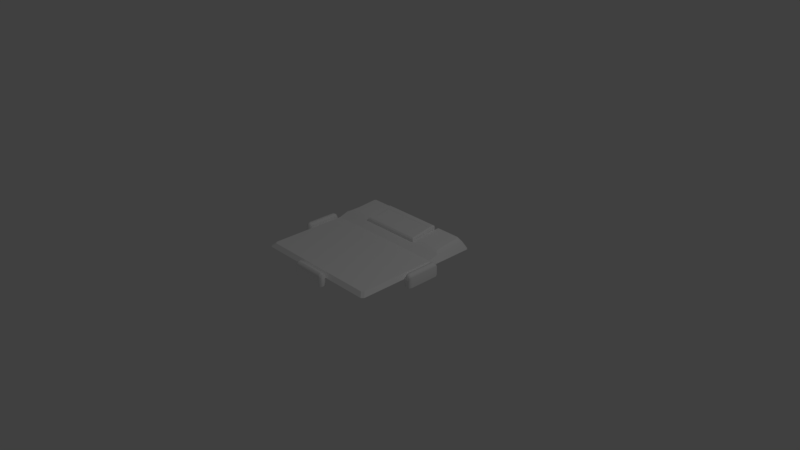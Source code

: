 # Source: DoomBG.blend  (saved by Blender 2.79.0; exported with 4.5.12 LTS)
import bpy
from mathutils import Matrix  # noqa: F401  (used for matrix-valued properties, if any)

bpy.ops.wm.read_factory_settings(use_empty=True)
scene = bpy.context.scene
scene.name = 'Scene'

# ---- collections
col_collection_1 = bpy.data.collections.new('Collection 1'); scene.collection.children.link(col_collection_1)

# ---- materials (node trees are filled in below, after node groups)
mat_component_needy_background_mat = bpy.data.materials.new('Component_Needy_background_mat')
mat_component_needy_background_mat.alpha_threshold = 0.0
mat_component_needy_background_mat.use_transparent_shadow = False
mat_component_needy_background_mat.diffuse_color = (1.0, 1.0, 1.0, 1.0)
mat_component_needy_background_mat.specular_color = (0.0, 0.0, 0.0)
mat_component_needy_background_mat.roughness = 0.5

# ---- material node trees

# ---- world
world_world = bpy.data.worlds.new('World'); scene.world = world_world
world_world.color = (0.05088, 0.05088, 0.05088)
world_world.use_sun_shadow = False
world_world.sun_shadow_jitter_overblur = 0.0
world_world.cycles.sampling_method = 'MANUAL'

# ---- cameras
cam_camera = bpy.data.cameras.new('Camera')
cam_camera.clip_end = 100.0
cam_camera.lens = 35.0
cam_camera.sensor_width = 32.0
cam_camera.sensor_height = 18.0
cam_camera.ortho_scale = 7.314
cam_camera.dof.focus_distance = 0.0
cam_camera.dof.aperture_fstop = 128.0

# ---- lights
light_lamp = bpy.data.lights.new('Lamp', 'POINT')
light_lamp.transmission_factor = 0.0
light_lamp.cutoff_distance = 30.0
light_lamp.energy = 100.0
light_lamp.shadow_buffer_clip_start = 1.001
light_lamp.shadow_soft_size = 0.1
light_lamp.shadow_maximum_resolution = 0.006
light_lamp.use_absolute_resolution = True

# ---- meshes
me_untitled_001 = bpy.data.meshes.new('Untitled.001')
me_untitled_001.from_pydata([(-25.63, 14.5, 85.44), (-25.63, 9.539, 90.1), (25.62, 9.539, 90.09), (25.62, 14.5, 85.44), (-43.07, 19.39, -36.74), (-85.45, 18.81, -36.76), (-90.1, 9.539, -36.76), (-43.07, 9.539, -90.09), (-43.07, 19.24, -85.38), (41.96, 19.39, -36.79), (42.01, 19.24, -85.39), (42.01, 9.539, -90.1), (90.09, 9.539, -36.77), (85.44, 18.81, -36.77), (-87.1, 9.539, 90.1), (-90.1, 9.539, 87.1), (-85.44, 14.5, 82.45), (-82.45, 14.5, 85.44), (90.09, 9.539, 87.1), (87.1, 9.539, 90.09), (85.44, 14.5, 82.45), (82.45, 14.5, 85.44), (-90.1, 9.539, -87.1), (-87.11, 9.539, -90.09), (-82.46, 18.82, -85.44), (-85.45, 18.81, -82.45), (87.1, 9.539, -90.1), (90.09, 9.539, -87.11), (85.44, 18.81, -82.45), (82.45, 18.82, -85.44), (-44.23, 21.94, -43.04), (-44.23, 24.5, -81.78), (-77.43, 24.54, -81.78), (-79.15, 24.16, -79.68), (-79.15, 21.45, -43.06), (43.14, 21.94, -43.08), (79.14, 21.45, -43.07), (79.14, 24.16, -79.68), (77.42, 24.54, -81.79), (43.16, 24.5, -81.79), (-25.63, 14.51, 82.45), (25.62, 14.51, 82.45), (90.09, 9.539, -23.32), (85.44, 14.5, -23.5), (25.58, 15.03, -23.52), (-25.63, 15.03, -23.47), (-85.45, 14.5, -23.49), (-90.1, 9.539, -23.31), (-43.07, 9.539, -36.74), (41.96, 9.539, -36.79), (-0.02591, 9.539, -36.76), (-0.02591, 19.39, -36.76), (-0.02499, 15.03, -23.49), (-0.002045, 14.51, 82.45), (-0.002228, 14.5, 85.44), (-0.001434, 9.539, 90.09), (-90.1, 9.539, 4.291), (-85.45, 14.5, 2.994), (-25.63, 14.9, 3.01), (-0.01926, 14.9, 2.993), (25.59, 14.9, 2.976), (85.44, 14.5, 2.991), (90.09, 9.539, 4.288), (-43.07, 18.33, -36.76), (41.96, 18.33, -36.76), (-43.07, 18.33, -76.72), (41.96, 18.33, -76.72), (-38.24, 25.53, -44.15), (37.13, 25.53, -44.15), (37.13, 29.34, -69.34), (-38.24, 29.34, -69.34), (-43.07, 22.91, -36.93), (-41.55, 24.67, -38.5), (41.96, 22.91, -36.93), (40.44, 24.67, -38.5), (41.96, 28.9, -76.52), (40.44, 30.2, -74.98), (-43.07, 28.9, -76.52), (-41.55, 30.2, -74.98), (-36.55, 24.86, -46.02), (35.44, 24.86, -46.02), (35.44, 28.15, -67.75), (-36.55, 28.15, -67.75), (-98.24, -4.453e-15, 23.95), (-91.27, -5.547e-15, 23.95), (-98.24, 1.156e-14, -23.94), (-91.72, 1.156e-14, -23.94), (-98.24, 11.93, 23.95), (-91.72, 11.93, 23.95), (-91.72, 11.93, -23.94), (-98.24, 11.93, -23.94), (-93.66, 15.49, 23.95), (-96.29, 15.49, 23.95), (-96.29, 15.49, -23.94), (-93.66, 15.49, -23.94), (-94.98, 1.156e-14, -23.94), (-94.98, -4.453e-15, 23.95), (-100.0, -9.973e-16, 20.18), (-100.0, 13.56, 20.18), (-97.05, 17.61, 20.18), (-93.05, 17.61, 20.18), (-90.1, 13.56, 20.18), (-90.1, -9.973e-16, 20.18), (-100.0, 8.103e-15, -20.18), (-100.0, 13.56, -20.18), (-97.05, 17.61, -20.18), (-93.05, 17.61, -20.18), (-90.1, 13.56, -20.18), (-90.1, 8.103e-15, -20.18), (98.23, -4.453e-15, -23.95), (91.26, -5.547e-15, -23.95), (98.23, 1.156e-14, 23.94), (91.71, 1.156e-14, 23.94), (98.23, 11.93, -23.95), (91.71, 11.93, -23.95), (91.71, 11.93, 23.94), (98.23, 11.93, 23.94), (93.66, 15.49, -23.95), (96.28, 15.49, -23.95), (96.28, 15.49, 23.94), (93.66, 15.49, 23.94), (94.97, 1.156e-14, 23.94), (94.97, -4.453e-15, -23.95), (100.0, -9.973e-16, -20.18), (100.0, 13.56, -20.18), (97.04, 17.61, -20.18), (93.05, 17.61, -20.18), (90.09, 13.56, -20.18), (90.09, -9.973e-16, -20.18), (100.0, 8.103e-15, 20.18), (100.0, 13.56, 20.18), (97.04, 17.61, 20.18), (93.05, 17.61, 20.18), (90.09, 13.56, 20.18), (90.09, 8.103e-15, 20.18), (23.94, -4.453e-15, 98.23), (23.94, -5.547e-15, 91.27), (-23.94, 1.156e-14, 98.23), (-23.94, 1.156e-14, 91.71), (23.94, 11.93, 98.23), (23.94, 11.93, 91.71), (-23.94, 11.93, 91.71), (-23.94, 11.93, 98.23), (23.94, 15.49, 93.66), (23.94, 15.49, 96.29), (-23.94, 15.49, 96.29), (-23.94, 15.49, 93.66), (-23.94, 1.156e-14, 94.97), (23.94, -4.453e-15, 94.97), (20.18, -9.973e-16, 100.0), (20.18, 13.56, 100.0), (20.18, 17.61, 97.05), (20.18, 17.61, 93.05), (20.18, 13.56, 90.1), (20.18, -9.973e-16, 90.1), (-20.18, 8.103e-15, 100.0), (-20.18, 13.56, 100.0), (-20.18, 17.61, 97.05), (-20.18, 17.61, 93.05), (-20.18, 13.56, 90.1), (-20.18, 8.103e-15, 90.1)], [], [(17, 14, 1, 0), (56, 15, 16, 57), (20, 18, 62, 61), (19, 21, 3, 2), (55, 2, 3, 54), (25, 22, 6, 5), (23, 24, 8, 7), (30, 31, 32, 33, 34), (16, 40, 58, 57), (29, 26, 11, 10), (27, 28, 13, 12), (35, 36, 37, 38, 39), (53, 41, 60, 59), (41, 20, 61, 60), (15, 14, 17, 16), (19, 18, 20, 21), (23, 22, 25, 24), (27, 26, 29, 28), (4, 8, 31, 30), (8, 24, 32, 31), (24, 25, 33, 32), (25, 5, 34, 33), (5, 4, 30, 34), (9, 13, 36, 35), (13, 28, 37, 36), (28, 29, 38, 37), (29, 10, 39, 38), (10, 9, 35, 39), (0, 40, 16, 17), (3, 41, 53, 54), (21, 20, 41, 3), (43, 42, 12, 13), (44, 43, 13, 9), (52, 44, 9, 51), (46, 45, 4, 5), (6, 47, 46, 5), (8, 4, 48, 7), (51, 9, 49, 50), (9, 10, 11, 49), (4, 51, 50, 48), (45, 52, 51, 4), (40, 53, 59, 58), (54, 53, 40, 0), (1, 55, 54, 0), (61, 62, 42, 43), (60, 61, 43, 44), (59, 60, 44, 52), (58, 59, 52, 45), (57, 58, 45, 46), (47, 56, 57, 46), (71, 72, 78, 77), (72, 71, 73, 74), (74, 73, 75, 76), (76, 75, 77, 78), (63, 64, 73, 71), (64, 66, 75, 73), (66, 65, 77, 75), (65, 63, 71, 77), (72, 74, 68, 67), (74, 76, 69, 68), (76, 78, 70, 69), (78, 72, 67, 70), (67, 68, 80, 79), (68, 69, 81, 80), (69, 70, 82, 81), (70, 67, 79, 82), (101, 100, 91, 88), (96, 91, 92), (102, 101, 88, 84), (89, 86, 95, 94), (83, 87, 98, 97), (87, 92, 99, 98), (99, 92, 91, 100), (95, 85, 90, 93), (93, 94, 95), (96, 84, 88, 91), (92, 87, 83, 96), (104, 103, 97, 98), (105, 104, 98, 99), (106, 105, 99, 100), (107, 106, 100, 101), (108, 107, 101, 102), (103, 104, 90, 85), (105, 93, 90, 104), (93, 105, 106, 94), (89, 94, 106, 107), (86, 89, 107, 108), (127, 126, 117, 114), (122, 117, 118), (128, 127, 114, 110), (115, 112, 121, 120), (109, 113, 124, 123), (113, 118, 125, 124), (125, 118, 117, 126), (121, 111, 116, 119), (119, 120, 121), (122, 110, 114, 117), (118, 113, 109, 122), (130, 129, 123, 124), (131, 130, 124, 125), (132, 131, 125, 126), (133, 132, 126, 127), (134, 133, 127, 128), (129, 130, 116, 111), (131, 119, 116, 130), (119, 131, 132, 120), (115, 120, 132, 133), (112, 115, 133, 134), (153, 152, 143, 140), (148, 143, 144), (154, 153, 140, 136), (141, 138, 147, 146), (135, 139, 150, 149), (139, 144, 151, 150), (151, 144, 143, 152), (147, 137, 142, 145), (145, 146, 147), (148, 136, 140, 143), (144, 139, 135, 148), (156, 155, 149, 150), (157, 156, 150, 151), (158, 157, 151, 152), (159, 158, 152, 153), (160, 159, 153, 154), (155, 156, 142, 137), (157, 145, 142, 156), (145, 157, 158, 146), (141, 146, 158, 159), (138, 141, 159, 160)])
me_untitled_001.polygons.foreach_set('use_smooth', [True] * 129)
_k = set([(0, 1), (0, 17), (0, 54), (3, 21), (3, 54), (4, 30), (4, 48), (4, 51), (5, 34), (5, 46), (7, 8), (8, 31), (9, 35), (9, 49), (9, 51), (10, 11), (10, 39), (13, 36), (13, 43), (14, 17), (15, 16), (16, 17), (16, 57), (18, 20), (19, 21), (20, 21), (20, 61), (22, 25), (23, 24), (24, 32), (25, 33), (26, 29), (27, 28), (28, 37), (29, 38), (31, 32), (32, 33), (33, 34), (36, 37), (37, 38), (38, 39), (42, 43), (43, 44), (43, 61), (44, 52), (45, 46), (45, 52), (46, 47), (46, 57), (63, 71), (64, 73), (65, 77), (66, 75), (71, 72), (71, 73), (71, 77), (72, 74), (72, 78), (73, 74), (73, 75), (74, 76), (75, 76), (75, 77), (76, 78), (77, 78)])
me_untitled_001.attributes.new('sharp_edge', 'BOOLEAN', 'EDGE').data.foreach_set('value', [ (min(e.vertices), max(e.vertices)) in _k for e in me_untitled_001.edges])
_uv = me_untitled_001.uv_layers.new(name='map1')
_uv.uv.foreach_set('vector', [0.04606, 0.1216, 0.02335, 0.0997, 0.3235, 0.09969, 0.3235, 0.1216, 0.008745, 0.5186, 0.008745, 0.1143, 0.03146, 0.1362, 0.03146, 0.5241, 0.8658, 0.1362, 0.8885, 0.1143, 0.8885, 0.5186, 0.8658, 0.5241, 0.8739, 0.09969, 0.8512, 0.1216, 0.5738, 0.1216, 0.5738, 0.0997, 0.4486, 0.09969, 0.5738, 0.0997, 0.5738, 0.1216, 0.4486, 0.1216, 0.03147, 0.9406, 0.008753, 0.9649, 0.008746, 0.7191, 0.03146, 0.7175, 0.02335, 0.9795, 0.04607, 0.9552, 0.3235, 0.9548, 0.3388, 0.9795, 0.3179, 0.7477, 0.3179, 0.9364, 0.0706, 0.9364, 0.06223, 0.9262, 0.06222, 0.7478, 0.03146, 0.1362, 0.3235, 0.1362, 0.3235, 0.524, 0.03146, 0.5241, 0.8512, 0.9552, 0.8739, 0.9795, 0.5585, 0.9795, 0.5738, 0.9549, 0.8885, 0.9649, 0.8658, 0.9406, 0.8658, 0.7175, 0.8885, 0.7191, 0.5793, 0.7479, 0.8351, 0.7479, 0.8351, 0.9262, 0.8267, 0.9364, 0.5794, 0.9364, 0.4486, 0.1362, 0.5738, 0.1362, 0.5736, 0.5241, 0.4486, 0.5241, 0.5738, 0.1362, 0.8658, 0.1362, 0.8658, 0.5241, 0.5736, 0.5241, 0.008745, 0.1143, 0.02335, 0.0997, 0.04606, 0.1216, 0.03146, 0.1362, 0.8739, 0.09969, 0.8885, 0.1143, 0.8658, 0.1362, 0.8512, 0.1216, 0.02335, 0.9795, 0.008753, 0.9649, 0.03147, 0.9406, 0.04607, 0.9552, 0.8885, 0.9649, 0.8739, 0.9795, 0.8512, 0.9552, 0.8658, 0.9406, 0.3235, 0.7173, 0.3235, 0.9548, 0.3179, 0.9364, 0.3179, 0.7477, 0.3235, 0.9548, 0.04607, 0.9552, 0.0706, 0.9364, 0.3179, 0.9364, 0.04607, 0.9552, 0.03147, 0.9406, 0.06223, 0.9262, 0.0706, 0.9364, 0.03147, 0.9406, 0.03146, 0.7175, 0.06222, 0.7478, 0.06223, 0.9262, 0.03146, 0.7175, 0.3235, 0.7173, 0.3179, 0.7477, 0.06222, 0.7478, 0.5736, 0.7175, 0.8658, 0.7175, 0.8351, 0.7479, 0.5793, 0.7479, 0.8658, 0.7175, 0.8658, 0.9406, 0.8351, 0.9262, 0.8351, 0.7479, 0.8658, 0.9406, 0.8512, 0.9552, 0.8267, 0.9364, 0.8351, 0.9262, 0.8512, 0.9552, 0.5738, 0.9549, 0.5794, 0.9364, 0.8267, 0.9364, 0.5738, 0.9549, 0.5736, 0.7175, 0.5793, 0.7479, 0.5794, 0.9364, 0.3235, 0.1216, 0.3235, 0.1362, 0.03146, 0.1362, 0.04606, 0.1216, 0.5738, 0.1216, 0.5738, 0.1362, 0.4486, 0.1362, 0.4486, 0.1216, 0.8512, 0.1216, 0.8658, 0.1362, 0.5738, 0.1362, 0.5738, 0.1216, 0.8658, 0.6535, 0.8885, 0.6534, 0.8885, 0.7191, 0.8658, 0.7175, 0.5736, 0.6535, 0.8658, 0.6535, 0.8658, 0.7175, 0.5736, 0.7175, 0.4485, 0.6534, 0.5736, 0.6535, 0.5736, 0.7175, 0.4485, 0.7174, 0.03146, 0.6535, 0.3235, 0.6533, 0.3235, 0.7173, 0.03146, 0.7175, 0.008746, 0.7191, 0.008745, 0.6534, 0.03146, 0.6535, 0.03146, 0.7175, 0.3235, 0.9548, 0.3235, 0.7173, 0.3388, 0.7487, 0.3388, 0.9795, 0.4485, 0.7174, 0.5736, 0.7175, 0.5583, 0.7489, 0.4485, 0.7488, 0.5736, 0.7175, 0.5738, 0.9549, 0.5585, 0.9795, 0.5583, 0.7489, 0.3235, 0.7173, 0.4485, 0.7174, 0.4485, 0.7488, 0.3388, 0.7487, 0.3235, 0.6533, 0.4485, 0.6534, 0.4485, 0.7174, 0.3235, 0.7173, 0.3235, 0.1362, 0.4486, 0.1362, 0.4486, 0.5241, 0.3235, 0.524, 0.4486, 0.1216, 0.4486, 0.1362, 0.3235, 0.1362, 0.3235, 0.1216, 0.3235, 0.09969, 0.4486, 0.09969, 0.4486, 0.1216, 0.3235, 0.1216, 0.8658, 0.5241, 0.8885, 0.5186, 0.8885, 0.6534, 0.8658, 0.6535, 0.5736, 0.5241, 0.8658, 0.5241, 0.8658, 0.6535, 0.5736, 0.6535, 0.4486, 0.5241, 0.5736, 0.5241, 0.5736, 0.6535, 0.4485, 0.6534, 0.3235, 0.524, 0.4486, 0.5241, 0.4485, 0.6534, 0.3235, 0.6533, 0.03146, 0.5241, 0.3235, 0.524, 0.3235, 0.6533, 0.03146, 0.6535, 0.008745, 0.6534, 0.008745, 0.5186, 0.03146, 0.5241, 0.03146, 0.6535, 0.3496, 0.981, 0.3582, 0.9747, 0.5349, 0.9747, 0.5414, 0.981, 0.3582, 0.9747, 0.3496, 0.981, 0.3496, 0.7674, 0.3582, 0.7738, 0.3582, 0.7738, 0.3496, 0.7674, 0.5413, 0.766, 0.5349, 0.7738, 0.5349, 0.7738, 0.5413, 0.766, 0.5414, 0.981, 0.5349, 0.9747, 0.3457, 0.988, 0.3457, 0.7604, 0.3496, 0.7674, 0.3496, 0.981, 0.3457, 0.7604, 0.5488, 0.7609, 0.5413, 0.766, 0.3496, 0.7674, 0.5488, 0.7609, 0.547, 0.9885, 0.5414, 0.981, 0.5413, 0.766, 0.547, 0.9885, 0.3457, 0.988, 0.3496, 0.981, 0.5414, 0.981, 0.3582, 0.9747, 0.3582, 0.7738, 0.3855, 0.7876, 0.3855, 0.9608, 0.3582, 0.7738, 0.5349, 0.7738, 0.5076, 0.7876, 0.3855, 0.7876, 0.5349, 0.7738, 0.5349, 0.9747, 0.5076, 0.9608, 0.5076, 0.7876, 0.5349, 0.9747, 0.3582, 0.9747, 0.3855, 0.9608, 0.5076, 0.9608, 0.3855, 0.9608, 0.3855, 0.7876, 0.394, 0.7946, 0.394, 0.9538, 0.3855, 0.7876, 0.5076, 0.7876, 0.4992, 0.7946, 0.394, 0.7946, 0.5076, 0.7876, 0.5076, 0.9608, 0.4992, 0.9538, 0.4992, 0.7946, 0.5076, 0.9608, 0.3855, 0.9608, 0.394, 0.9538, 0.4992, 0.9538, 0.9225, 0.7206, 0.9399, 0.7206, 0.9407, 0.7107, 0.9264, 0.704, 0.9463, 0.6699, 0.9407, 0.7107, 0.9534, 0.7106, 0.9007, 0.7206, 0.9225, 0.7206, 0.9264, 0.704, 0.921, 0.6771, 0.9278, 0.9321, 0.9221, 0.956, 0.9469, 0.9597, 0.941, 0.9291, 0.9743, 0.675, 0.9667, 0.704, 0.9709, 0.7206, 0.9949, 0.7206, 0.9667, 0.704, 0.9534, 0.7106, 0.9539, 0.7206, 0.9709, 0.7206, 0.9539, 0.7206, 0.9534, 0.7106, 0.9407, 0.7107, 0.9399, 0.7206, 0.9469, 0.9597, 0.974, 0.9554, 0.9669, 0.9325, 0.9542, 0.9291, 0.9542, 0.9291, 0.941, 0.9291, 0.9469, 0.9597, 0.9463, 0.6699, 0.921, 0.6771, 0.9264, 0.704, 0.9407, 0.7107, 0.9534, 0.7106, 0.9667, 0.704, 0.9743, 0.675, 0.9463, 0.6699, 0.9709, 0.9167, 0.9949, 0.9167, 0.9949, 0.7206, 0.9709, 0.7206, 0.9539, 0.9167, 0.9709, 0.9167, 0.9709, 0.7206, 0.9539, 0.7206, 0.9399, 0.9167, 0.9539, 0.9167, 0.9539, 0.7206, 0.9399, 0.7206, 0.9225, 0.9167, 0.9399, 0.9167, 0.9399, 0.7206, 0.9225, 0.7206, 0.9007, 0.9167, 0.9225, 0.9167, 0.9225, 0.7206, 0.9007, 0.7206, 0.9949, 0.9167, 0.9709, 0.9167, 0.9669, 0.9325, 0.974, 0.9554, 0.9539, 0.9167, 0.9542, 0.9291, 0.9669, 0.9325, 0.9709, 0.9167, 0.9542, 0.9291, 0.9539, 0.9167, 0.9399, 0.9167, 0.941, 0.9291, 0.9278, 0.9321, 0.941, 0.9291, 0.9399, 0.9167, 0.9225, 0.9167, 0.9221, 0.956, 0.9278, 0.9321, 0.9225, 0.9167, 0.9007, 0.9167, 0.9225, 0.07165, 0.9399, 0.07165, 0.9407, 0.06181, 0.9264, 0.0551, 0.9463, 0.02094, 0.9407, 0.06181, 0.9534, 0.06168, 0.9007, 0.07165, 0.9225, 0.07165, 0.9264, 0.0551, 0.921, 0.02817, 0.9278, 0.2832, 0.9221, 0.3071, 0.9469, 0.3108, 0.941, 0.2802, 0.9743, 0.02605, 0.9667, 0.0551, 0.9709, 0.07165, 0.9949, 0.07165, 0.9667, 0.0551, 0.9534, 0.06168, 0.9539, 0.07165, 0.9709, 0.07165, 0.9539, 0.07165, 0.9534, 0.06168, 0.9407, 0.06181, 0.9399, 0.07165, 0.9469, 0.3108, 0.974, 0.3065, 0.9669, 0.2836, 0.9542, 0.2802, 0.9542, 0.2802, 0.941, 0.2802, 0.9469, 0.3108, 0.9463, 0.02094, 0.921, 0.02817, 0.9264, 0.0551, 0.9407, 0.06181, 0.9534, 0.06168, 0.9667, 0.0551, 0.9743, 0.02605, 0.9463, 0.02094, 0.9709, 0.2678, 0.9949, 0.2678, 0.9949, 0.07165, 0.9709, 0.07165, 0.9539, 0.2678, 0.9709, 0.2678, 0.9709, 0.07165, 0.9539, 0.07165, 0.9399, 0.2678, 0.9539, 0.2678, 0.9539, 0.07165, 0.9399, 0.07165, 0.9225, 0.2678, 0.9399, 0.2678, 0.9399, 0.07165, 0.9225, 0.07165, 0.9007, 0.2678, 0.9225, 0.2678, 0.9225, 0.07165, 0.9007, 0.07165, 0.9949, 0.2678, 0.9709, 0.2678, 0.9669, 0.2836, 0.974, 0.3065, 0.9539, 0.2678, 0.9542, 0.2802, 0.9669, 0.2836, 0.9709, 0.2678, 0.9542, 0.2802, 0.9539, 0.2678, 0.9399, 0.2678, 0.941, 0.2802, 0.9278, 0.2832, 0.941, 0.2802, 0.9399, 0.2678, 0.9225, 0.2678, 0.9221, 0.3071, 0.9278, 0.2832, 0.9225, 0.2678, 0.9007, 0.2678, 0.9225, 0.3793, 0.9399, 0.3793, 0.9407, 0.3695, 0.9264, 0.3628, 0.9463, 0.3286, 0.9407, 0.3695, 0.9534, 0.3693, 0.9007, 0.3793, 0.9225, 0.3793, 0.9264, 0.3628, 0.921, 0.3358, 0.9278, 0.5908, 0.9221, 0.6148, 0.9469, 0.6185, 0.941, 0.5879, 0.9743, 0.3337, 0.9667, 0.3628, 0.9709, 0.3793, 0.9949, 0.3793, 0.9667, 0.3628, 0.9534, 0.3693, 0.9539, 0.3793, 0.9709, 0.3793, 0.9539, 0.3793, 0.9534, 0.3693, 0.9407, 0.3695, 0.9399, 0.3793, 0.9469, 0.6185, 0.974, 0.6142, 0.9669, 0.5913, 0.9542, 0.5879, 0.9542, 0.5879, 0.941, 0.5879, 0.9469, 0.6185, 0.9463, 0.3286, 0.921, 0.3358, 0.9264, 0.3628, 0.9407, 0.3695, 0.9534, 0.3693, 0.9667, 0.3628, 0.9743, 0.3337, 0.9463, 0.3286, 0.9709, 0.5755, 0.9949, 0.5755, 0.9949, 0.3793, 0.9709, 0.3793, 0.9539, 0.5755, 0.9709, 0.5755, 0.9709, 0.3793, 0.9539, 0.3793, 0.9399, 0.5755, 0.9539, 0.5755, 0.9539, 0.3793, 0.9399, 0.3793, 0.9225, 0.5755, 0.9399, 0.5755, 0.9399, 0.3793, 0.9225, 0.3793, 0.9007, 0.5755, 0.9225, 0.5755, 0.9225, 0.3793, 0.9007, 0.3793, 0.9949, 0.5755, 0.9709, 0.5755, 0.9669, 0.5913, 0.974, 0.6142, 0.9539, 0.5755, 0.9542, 0.5879, 0.9669, 0.5913, 0.9709, 0.5755, 0.9542, 0.5879, 0.9539, 0.5755, 0.9399, 0.5755, 0.941, 0.5879, 0.9278, 0.5908, 0.941, 0.5879, 0.9399, 0.5755, 0.9225, 0.5755, 0.9221, 0.6148, 0.9278, 0.5908, 0.9225, 0.5755, 0.9007, 0.5755])
me_untitled_001.materials.append(mat_component_needy_background_mat)
me_untitled_001.use_remesh_preserve_volume = False
me_untitled_001.use_remesh_preserve_attributes = False
me_untitled_001.use_mirror_vertex_groups = False
me_untitled_001.update()
me_untitled_001.normals_split_custom_set([tuple(v) for v in zip(*[iter([0.0, 0.6841, 0.7294, 0.0, 0.6841, 0.7294, -0.03179, 0.6943, 0.7189, -0.01594, 0.6893, 0.7243, -0.7294, 0.6841, 1.976e-05, -0.7294, 0.6841, 1.976e-05, -0.7294, 0.6841, 1.976e-05, -0.7294, 0.6841, 1.976e-05, 0.7294, 0.6841, -1.975e-05, 0.7294, 0.6841, -1.975e-05, 0.7294, 0.6841, -1.976e-05, 0.7294, 0.6841, -1.976e-05, 0.0, 0.6841, 0.7294, 0.0, 0.6841, 0.7294, 0.01596, 0.6893, 0.7243, 0.03177, 0.6943, 0.7189, 4.475e-05, 0.6841, 0.7294, 0.03177, 0.6943, 0.7189, 0.01596, 0.6893, 0.7243, 4.475e-05, 0.6841, 0.7294, -0.817, 0.5765, 0.008015, -0.8938, 0.4485, 0.0, -0.719, 0.6943, -0.03177, -0.7243, 0.6893, -0.01595, -0.001631, 0.4428, -0.8966, -0.001788, 0.4658, -0.8849, -0.01654, 0.6896, -0.724, -0.03222, 0.6944, -0.7189, -0.009182, 0.9999, -0.006815, -0.003476, 0.9998, -0.01766, -0.00952, 0.9973, 0.07279, -0.00952, 0.9973, 0.07279, -0.02308, 0.9997, -0.002853, -0.00341, 1.0, 0.002444, -0.002336, 1.0, 0.003176, -0.003167, 1.0, 0.00321, -0.004539, 1.0, 0.002446, 0.001738, 0.4658, -0.8849, 0.001591, 0.4428, -0.8966, 0.03219, 0.6944, -0.7189, 0.0165, 0.6896, -0.724, 0.8938, 0.4485, 0.0, 0.8171, 0.5765, 0.008015, 0.7243, 0.6893, -0.01595, 0.719, 0.6943, -0.0318, 0.008154, 0.9999, -0.007472, 0.02101, 0.9998, -0.002936, 0.009202, 0.9973, 0.07284, 0.009202, 0.9973, 0.07284, 0.003212, 0.9998, -0.01934, 1.072e-06, 1.0, 0.004708, 0.002291, 1.0, 0.003186, 0.003168, 1.0, 0.003208, 2.79e-06, 1.0, 0.004891, 0.002291, 1.0, 0.003186, 0.003409, 1.0, 0.002442, 0.004487, 1.0, 0.002445, 0.003168, 1.0, 0.003208, -0.4257, 0.7985, 0.4257, -0.4257, 0.7985, 0.4257, -0.4257, 0.7985, 0.4257, -0.4257, 0.7985, 0.4257, 0.4257, 0.7985, 0.4257, 0.4257, 0.7985, 0.4257, 0.4257, 0.7985, 0.4257, 0.4257, 0.7985, 0.4257, -0.5769, 0.5786, -0.5765, -0.5769, 0.5786, -0.5765, -0.558, 0.642, -0.5258, -0.5539, 0.6539, -0.5154, 0.5769, 0.5786, -0.5765, 0.5769, 0.5786, -0.5765, 0.5539, 0.6539, -0.5154, 0.558, 0.642, -0.5258, 0.9997, 0.02501, 0.0006916, 0.9991, 0.0422, 0.001165, -0.003476, 0.9998, -0.01766, -0.009182, 0.9999, -0.006815, -0.01654, 0.6896, -0.724, -0.001788, 0.4658, -0.8849, -0.00224, 0.5512, -0.8344, -0.002551, 0.9998, -0.01761, -0.5539, 0.6539, -0.5154, -0.558, 0.642, -0.5258, -0.5075, 0.7571, -0.4113, -0.5075, 0.7571, -0.4113, -0.817, 0.5765, 0.008015, -0.7243, 0.6893, -0.01595, -0.01928, 0.9998, -0.002121, -0.5297, 0.8477, 0.02801, -0.01134, 0.9449, 0.3271, -0.01076, 0.9444, 0.3285, -0.009182, 0.9999, -0.006815, -0.02308, 0.9997, -0.002853, 0.01019, 0.9445, 0.3283, 0.01086, 0.9451, 0.3267, 0.02101, 0.9998, -0.002936, 0.008154, 0.9999, -0.007472, 0.7243, 0.6893, -0.01595, 0.8171, 0.5765, 0.008015, 0.5297, 0.8477, 0.02801, 0.01759, 0.9998, -0.002369, 0.558, 0.642, -0.5258, 0.5539, 0.6539, -0.5154, 0.5075, 0.7571, -0.4113, 0.5075, 0.7571, -0.4113, 0.001738, 0.4658, -0.8849, 0.0165, 0.6896, -0.724, 0.002396, 0.9998, -0.01924, 0.002177, 0.5512, -0.8344, -0.9991, 0.04241, 0.0003342, -0.9997, 0.02529, -0.00014, 0.008154, 0.9999, -0.007472, 0.003212, 0.9998, -0.01934, -5.754e-05, 1.0, 0.003422, -0.002336, 1.0, 0.003176, -0.00341, 1.0, 0.002444, -0.0001159, 1.0, 0.002319, 0.00152, 0.9999, 0.01352, 0.002291, 1.0, 0.003186, 1.072e-06, 1.0, 0.004708, 3.213e-07, 1.0, 0.004525, 0.0001158, 1.0, 0.002317, 0.003409, 1.0, 0.002442, 0.002291, 1.0, 0.003186, 0.00152, 0.9999, 0.01352, 0.8332, 0.5458, 0.08807, 0.8332, 0.5458, 0.08807, 0.719, 0.6943, -0.0318, 0.7243, 0.6893, -0.01595, 0.004083, 0.9498, 0.3128, 0.01008, 0.9487, 0.3161, 0.01086, 0.9451, 0.3267, 0.01019, 0.9445, 0.3283, 0.0002062, 0.95, 0.3121, 0.004083, 0.9498, 0.3128, 0.01019, 0.9445, 0.3283, 0.0002062, 0.95, 0.3121, -0.01045, 0.9485, 0.3167, -0.003936, 0.9498, 0.3127, -0.01076, 0.9444, 0.3285, -0.01134, 0.9449, 0.3271, -0.719, 0.6943, -0.03177, -0.8332, 0.5459, 0.08808, -0.8332, 0.5459, 0.08808, -0.7243, 0.6893, -0.01595, 0.9991, 0.0422, 0.001165, 0.9997, 0.02501, 0.0006916, 1.0, 0.0, 0.0, 1.0, 0.0, 0.0, -0.0005393, 0.0, -1.0, -0.0005458, 0.0, -1.0, -0.0005458, 0.0, -1.0, -0.0005393, 0.0, -1.0, -0.9997, 0.02529, -0.00014, -0.9991, 0.04241, 0.0003342, -1.0, 0.000202, -0.0008388, -1.0, 0.000202, -0.0008388, -0.0005327, 0.0, -1.0, -0.0005393, 0.0, -1.0, -0.0005393, 0.0, -1.0, -0.0005327, 0.0, -1.0, -0.003936, 0.9498, 0.3127, 0.0002062, 0.95, 0.3121, 0.0002062, 0.95, 0.3121, -0.01076, 0.9444, 0.3285, -0.002336, 1.0, 0.003176, 1.072e-06, 1.0, 0.004708, 2.79e-06, 1.0, 0.004891, -0.003167, 1.0, 0.00321, 3.213e-07, 1.0, 0.004525, 1.072e-06, 1.0, 0.004708, -0.002336, 1.0, 0.003176, -5.754e-05, 1.0, 0.003422, 0.0319, 0.868, 0.4956, 4.475e-05, 0.6841, 0.7294, 4.475e-05, 0.6841, 0.7294, -0.01595, 0.6893, 0.7243, 0.7294, 0.6841, -1.976e-05, 0.7294, 0.6841, -1.976e-05, 0.7294, 0.6841, -1.977e-05, 0.7294, 0.6841, -1.977e-05, 0.003168, 1.0, 0.003208, 0.004487, 1.0, 0.002445, 0.007801, 1.0, 0.002444, 0.00546, 1.0, 0.003178, 2.79e-06, 1.0, 0.004891, 0.003168, 1.0, 0.003208, 0.00546, 1.0, 0.003178, 3.756e-06, 1.0, 0.004891, -0.003167, 1.0, 0.00321, 2.79e-06, 1.0, 0.004891, 3.756e-06, 1.0, 0.004891, -0.005368, 1.0, 0.00321, -0.004539, 1.0, 0.002446, -0.003167, 1.0, 0.00321, -0.005368, 1.0, 0.00321, -0.007807, 1.0, 0.002446, -0.7294, 0.6841, 1.976e-05, -0.7294, 0.6841, 1.976e-05, -0.7294, 0.6841, 1.976e-05, -0.7294, 0.6841, 1.976e-05, -0.7024, 0.7037, 0.1065, -0.7024, 0.7037, 0.1065, -0.7024, 0.7037, 0.1065, -0.7024, 0.7037, 0.1065, 0.0, 0.6659, 0.7461, 0.0, 0.6659, 0.7461, 0.0, 0.6659, 0.7461, 0.0, 0.6659, 0.7461, 0.7024, 0.7037, 0.1065, 0.7024, 0.7037, 0.1065, 0.7024, 0.7037, 0.1065, 0.7024, 0.7037, 0.1065, 0.0, 0.7643, -0.6449, 0.0, 0.7643, -0.6449, 0.0, 0.7643, -0.6449, 0.0, 0.7643, -0.6449, 0.0, 0.03687, 0.9993, 0.0, 0.03687, 0.9993, 0.0, 0.03687, 0.9993, 0.0, 0.03687, 0.9993, 1.0, 0.0, 0.0, 1.0, 0.0, 0.0, 1.0, 0.0, 0.0, 1.0, 0.0, 0.0, 0.0, 0.01864, -0.9998, 0.0, 0.01864, -0.9998, 0.0, 0.01864, -0.9998, 0.0, 0.01864, -0.9998, -1.0, 0.0, 0.0, -1.0, 0.0, 0.0, -1.0, 0.0, 0.0, -1.0, 0.0, 0.0, -4.944e-08, 0.9887, 0.1498, 4.944e-08, 0.9887, 0.1498, -0.02069, 0.9933, 0.1138, 0.02069, 0.9933, 0.1138, 4.944e-08, 0.9887, 0.1498, 4.944e-08, 0.9887, 0.1498, -0.02069, 0.9824, 0.1855, -0.02069, 0.9933, 0.1138, 4.944e-08, 0.9887, 0.1498, -4.944e-08, 0.9887, 0.1498, 0.02069, 0.9824, 0.1855, -0.02069, 0.9824, 0.1855, -4.944e-08, 0.9887, 0.1498, -4.944e-08, 0.9887, 0.1498, 0.02069, 0.9933, 0.1138, 0.02069, 0.9824, 0.1855, 0.02069, 0.9933, 0.1138, -0.02069, 0.9933, 0.1138, -0.03291, 0.9949, 0.0957, 0.03292, 0.9949, 0.09571, -0.02069, 0.9933, 0.1138, -0.02069, 0.9824, 0.1855, -0.03292, 0.9786, 0.2033, -0.03291, 0.9949, 0.0957, -0.02069, 0.9824, 0.1855, 0.02069, 0.9824, 0.1855, 0.03291, 0.9786, 0.2033, -0.03292, 0.9786, 0.2033, 0.02069, 0.9824, 0.1855, 0.02069, 0.9933, 0.1138, 0.03292, 0.9949, 0.09571, 0.03291, 0.9786, 0.2033, 0.9854, 0.1676, 0.02963, 0.5046, 0.8625, 0.03874, 0.2913, 0.4108, 0.8639, 0.5926, 0.07715, 0.8018, 9.134e-08, 0.0, 1.0, 0.2913, 0.4108, 0.8639, -0.2894, 0.4148, 0.8627, 0.9995, 0.001415, 0.03014, 0.9854, 0.1676, 0.02963, 0.5926, 0.07715, 0.8018, 0.6488, 0.01076, 0.7609, 0.6031, 0.06945, -0.7947, 0.6409, 4.327e-05, -0.7676, 9.784e-08, 0.0, -1.0, 0.2955, 0.4167, -0.8597, -0.6285, 4.348e-05, 0.7778, -0.5916, 0.06897, 0.8033, -0.9854, 0.1666, 0.03484, -0.9993, -1.58e-08, 0.0378, -0.5916, 0.06897, 0.8033, -0.2894, 0.4148, 0.8627, -0.5052, 0.8621, 0.04003, -0.9854, 0.1666, 0.03484, -0.5052, 0.8621, 0.04003, -0.2894, 0.4148, 0.8627, 0.2913, 0.4108, 0.8639, 0.5046, 0.8625, 0.03874, 9.784e-08, 0.0, -1.0, -0.6285, -1.117e-16, -0.7778, -0.5916, 0.06894, -0.8033, -0.2894, 0.4148, -0.8627, -0.2894, 0.4148, -0.8627, 0.2955, 0.4167, -0.8597, 9.784e-08, 0.0, -1.0, 9.134e-08, 0.0, 1.0, 0.6488, 0.01076, 0.7609, 0.5926, 0.07715, 0.8018, 0.2913, 0.4108, 0.8639, -0.2894, 0.4148, 0.8627, -0.5916, 0.06897, 0.8033, -0.6285, 4.348e-05, 0.7778, 9.134e-08, 0.0, 1.0, -0.9854, 0.1666, -0.03482, -0.9993, -4.173e-17, -0.03783, -0.9993, -1.58e-08, 0.0378, -0.9854, 0.1666, 0.03484, -0.5052, 0.8621, -0.04001, -0.9854, 0.1666, -0.03482, -0.9854, 0.1666, 0.03484, -0.5052, 0.8621, 0.04003, 0.5046, 0.8625, -0.03873, -0.5052, 0.8621, -0.04001, -0.5052, 0.8621, 0.04003, 0.5046, 0.8625, 0.03874, 0.9855, 0.1668, -0.03224, 0.5046, 0.8625, -0.03873, 0.5046, 0.8625, 0.03874, 0.9854, 0.1676, 0.02963, 0.9994, -6.414e-06, -0.03459, 0.9855, 0.1668, -0.03224, 0.9854, 0.1676, 0.02963, 0.9995, 0.001415, 0.03014, -0.9993, -4.173e-17, -0.03783, -0.9854, 0.1666, -0.03482, -0.5916, 0.06894, -0.8033, -0.6285, -1.117e-16, -0.7778, -0.5052, 0.8621, -0.04001, -0.2894, 0.4148, -0.8627, -0.5916, 0.06894, -0.8033, -0.9854, 0.1666, -0.03482, -0.2894, 0.4148, -0.8627, -0.5052, 0.8621, -0.04001, 0.5046, 0.8625, -0.03873, 0.2955, 0.4167, -0.8597, 0.6031, 0.06945, -0.7947, 0.2955, 0.4167, -0.8597, 0.5046, 0.8625, -0.03873, 0.9855, 0.1668, -0.03224, 0.6409, 4.327e-05, -0.7676, 0.6031, 0.06945, -0.7947, 0.9855, 0.1668, -0.03224, 0.9994, -6.414e-06, -0.03459, -0.9854, 0.1676, -0.02963, -0.5046, 0.8625, -0.03874, -0.2913, 0.4108, -0.8639, -0.5926, 0.07715, -0.8018, 1.827e-07, 0.0, -1.0, -0.2913, 0.4108, -0.8639, 0.2894, 0.4148, -0.8627, -0.9995, 0.001414, -0.03014, -0.9854, 0.1676, -0.02963, -0.5926, 0.07715, -0.8018, -0.6488, 0.01076, -0.7609, -0.6031, 0.06945, 0.7947, -0.6409, -9.868e-09, 0.7676, 1.959e-07, 0.0, 1.0, -0.2955, 0.4167, 0.8597, 0.6285, -9.916e-09, -0.7778, 0.5916, 0.06897, -0.8033, 0.9854, 0.1666, -0.03479, 0.9993, -1.58e-08, -0.0378, 0.5916, 0.06897, -0.8033, 0.2894, 0.4148, -0.8627, 0.5052, 0.8621, -0.04003, 0.9854, 0.1666, -0.03479, 0.5052, 0.8621, -0.04003, 0.2894, 0.4148, -0.8627, -0.2913, 0.4108, -0.8639, -0.5046, 0.8625, -0.03874, 1.959e-07, 0.0, 1.0, 0.6285, -1.117e-16, 0.7778, 0.5916, 0.06894, 0.8033, 0.2894, 0.4148, 0.8627, 0.2894, 0.4148, 0.8627, -0.2955, 0.4167, 0.8597, 1.959e-07, 0.0, 1.0, 1.827e-07, 0.0, -1.0, -0.6488, 0.01076, -0.7609, -0.5926, 0.07715, -0.8018, -0.2913, 0.4108, -0.8639, 0.2894, 0.4148, -0.8627, 0.5916, 0.06897, -0.8033, 0.6285, -9.916e-09, -0.7778, 1.827e-07, 0.0, -1.0, 0.9854, 0.1666, 0.03482, 0.9993, -4.173e-17, 0.03784, 0.9993, -1.58e-08, -0.0378, 0.9854, 0.1666, -0.03479, 0.5052, 0.8621, 0.04001, 0.9854, 0.1666, 0.03482, 0.9854, 0.1666, -0.03479, 0.5052, 0.8621, -0.04003, -0.5046, 0.8625, 0.03873, 0.5052, 0.8621, 0.04001, 0.5052, 0.8621, -0.04003, -0.5046, 0.8625, -0.03874, -0.9855, 0.1668, 0.03224, -0.5046, 0.8625, 0.03873, -0.5046, 0.8625, -0.03874, -0.9854, 0.1676, -0.02963, -0.9994, 5.781e-05, 0.03459, -0.9855, 0.1668, 0.03224, -0.9854, 0.1676, -0.02963, -0.9995, 0.001414, -0.03014, 0.9993, -4.173e-17, 0.03784, 0.9854, 0.1666, 0.03482, 0.5916, 0.06894, 0.8033, 0.6285, -1.117e-16, 0.7778, 0.5052, 0.8621, 0.04001, 0.2894, 0.4148, 0.8627, 0.5916, 0.06894, 0.8033, 0.9854, 0.1666, 0.03482, 0.2894, 0.4148, 0.8627, 0.5052, 0.8621, 0.04001, -0.5046, 0.8625, 0.03873, -0.2955, 0.4167, 0.8597, -0.6031, 0.06945, 0.7947, -0.2955, 0.4167, 0.8597, -0.5046, 0.8625, 0.03873, -0.9855, 0.1668, 0.03224, -0.6409, -9.868e-09, 0.7676, -0.6031, 0.06945, 0.7947, -0.9855, 0.1668, 0.03224, -0.9994, 5.781e-05, 0.03459, 0.02963, 0.1676, -0.9854, 0.03874, 0.8625, -0.5046, 0.8639, 0.4108, -0.2913, 0.8018, 0.07715, -0.5926, 1.0, -4.567e-08, 0.0, 0.8639, 0.4108, -0.2913, 0.8627, 0.4148, 0.2894, 0.03014, 0.001415, -0.9995, 0.02963, 0.1676, -0.9854, 0.8018, 0.07715, -0.5926, 0.7609, 0.01076, -0.6488, -0.7947, 0.06945, -0.6031, -0.7676, -3.835e-08, -0.6409, -1.0, 2.45e-08, 0.0, -0.8597, 0.4167, -0.2955, 0.7778, -9.916e-09, 0.6285, 0.8033, 0.06897, 0.5916, 0.03484, 0.1666, 0.9854, 0.0378, -1.58e-08, 0.9993, 0.8033, 0.06897, 0.5916, 0.8627, 0.4148, 0.2894, 0.04003, 0.8621, 0.5052, 0.03484, 0.1666, 0.9854, 0.04003, 0.8621, 0.5052, 0.8627, 0.4148, 0.2894, 0.8639, 0.4108, -0.2913, 0.03874, 0.8625, -0.5046, -1.0, 2.45e-08, 0.0, -0.7778, 6.535e-08, 0.6285, -0.8033, 0.06894, 0.5916, -0.8627, 0.4148, 0.2894, -0.8627, 0.4148, 0.2894, -0.8597, 0.4167, -0.2955, -1.0, 2.45e-08, 0.0, 1.0, -4.567e-08, 0.0, 0.7609, 0.01076, -0.6488, 0.8018, 0.07715, -0.5926, 0.8639, 0.4108, -0.2913, 0.8627, 0.4148, 0.2894, 0.8033, 0.06897, 0.5916, 0.7778, -9.916e-09, 0.6285, 1.0, -4.567e-08, 0.0, -0.03482, 0.1666, 0.9854, -0.03783, -4.173e-17, 0.9993, 0.0378, -1.58e-08, 0.9993, 0.03484, 0.1666, 0.9854, -0.04001, 0.8621, 0.5052, -0.03482, 0.1666, 0.9854, 0.03484, 0.1666, 0.9854, 0.04003, 0.8621, 0.5052, -0.03873, 0.8625, -0.5046, -0.04001, 0.8621, 0.5052, 0.04003, 0.8621, 0.5052, 0.03874, 0.8625, -0.5046, -0.03224, 0.1668, -0.9855, -0.03873, 0.8625, -0.5046, 0.03874, 0.8625, -0.5046, 0.02963, 0.1676, -0.9854, -0.03459, 5.781e-05, -0.9994, -0.03224, 0.1668, -0.9855, 0.02963, 0.1676, -0.9854, 0.03014, 0.001415, -0.9995, -0.03783, -4.173e-17, 0.9993, -0.03482, 0.1666, 0.9854, -0.8033, 0.06894, 0.5916, -0.7778, 6.535e-08, 0.6285, -0.04001, 0.8621, 0.5052, -0.8627, 0.4148, 0.2894, -0.8033, 0.06894, 0.5916, -0.03482, 0.1666, 0.9854, -0.8627, 0.4148, 0.2894, -0.04001, 0.8621, 0.5052, -0.03873, 0.8625, -0.5046, -0.8597, 0.4167, -0.2955, -0.7947, 0.06945, -0.6031, -0.8597, 0.4167, -0.2955, -0.03873, 0.8625, -0.5046, -0.03224, 0.1668, -0.9855, -0.7676, -3.835e-08, -0.6409, -0.7947, 0.06945, -0.6031, -0.03224, 0.1668, -0.9855, -0.03459, 5.781e-05, -0.9994])] * 3)])
me_untitled = bpy.data.meshes.new('Untitled')
me_untitled.from_pydata([(-36.48, 24.86, -46.02), (36.43, 24.86, -46.02), (36.43, 28.15, -67.75), (-36.48, 28.15, -67.75)], [], [(0, 1, 2, 3)])
me_untitled.polygons.foreach_set('use_smooth', [True] * 1)
_uv = me_untitled.uv_layers.new(name='map1')
_uv.uv.foreach_set('vector', [0.394, 0.9538, 0.394, 0.7946, 0.4992, 0.7946, 0.4992, 0.9538])
me_untitled.materials.append(mat_component_needy_background_mat)
me_untitled.use_remesh_preserve_volume = False
me_untitled.use_remesh_preserve_attributes = False
me_untitled.use_mirror_vertex_groups = False
me_untitled.update()
me_untitled.normals_split_custom_set([tuple(v) for v in zip(*[iter([0.0329, 0.9949, 0.09572, -0.0329, 0.9949, 0.09572, -0.0329, 0.9786, 0.2033, 0.0329, 0.9786, 0.2033])] * 3)])

# ---- objects
ob_component_needy_background = bpy.data.objects.new('Component_Needy_Background', None)
ob_background = bpy.data.objects.new('Background', me_untitled_001)
ob_screen = bpy.data.objects.new('Screen', me_untitled)
ob_lamp = bpy.data.objects.new('Lamp', light_lamp)
ob_camera = bpy.data.objects.new('Camera', cam_camera)

# ---- transforms, parenting, visibility, modifiers, constraints
ob_component_needy_background.location = (0.0, 0.0, 0.0)
ob_component_needy_background.rotation_euler = (1.571, -0.0, 0.0)
ob_component_needy_background.scale = (0.01, 0.01, 0.01)
ob_component_needy_background.empty_image_offset = (0.0, 0.0)
ob_component_needy_background.color = (0.8, 0.8, 0.8, 1.0)
ob_component_needy_background.lineart.crease_threshold = 0.0
ob_background.parent = ob_component_needy_background
ob_background.location = (0.0, 0.0, 0.0)
ob_background.color = (0.8, 0.8, 0.8, 1.0)
ob_background.lineart.crease_threshold = 0.0
ob_screen.parent = ob_component_needy_background
ob_screen.location = (0.0, 0.0, 0.0)
ob_screen.color = (0.8, 0.8, 0.8, 1.0)
ob_screen.lineart.crease_threshold = 0.0
ob_lamp.location = (4.076, 1.005, 5.904)
ob_lamp.rotation_euler = (0.6503, 0.05522, 1.866)
ob_lamp.lock_rotations_4d = False
ob_lamp.empty_display_type = 'ARROWS'
ob_lamp.color = (0.0, 0.0, 0.0, 0.0)
ob_lamp.lineart.crease_threshold = 0.0
ob_camera.location = (7.481, -6.508, 5.344)
ob_camera.rotation_euler = (1.109, 0.0, 0.8149)
ob_camera.lock_rotations_4d = False
ob_camera.empty_display_type = 'ARROWS'
ob_camera.color = (0.0, 0.0, 0.0, 0.0)
ob_camera.display_type = 'WIRE'
ob_camera.lineart.crease_threshold = 0.0

# ---- collection membership
col_collection_1.objects.link(ob_component_needy_background)
col_collection_1.objects.link(ob_background)
col_collection_1.objects.link(ob_screen)
col_collection_1.objects.link(ob_lamp)
col_collection_1.objects.link(ob_camera)

# ---- scene / render settings (as saved in the file)
scene.camera = ob_camera
scene.frame_start = 1; scene.frame_end = 250; scene.frame_set(1)
scene.render.engine = 'BLENDER_EEVEE_NEXT'
scene.render.resolution_percentage = 50
scene.render.fps = 30
scene.render.dither_intensity = 0.0
scene.cycles.use_denoising = False
scene.cycles.samples = 128
scene.cycles.sampling_pattern = 'TABULATED_SOBOL'
scene.cycles.use_adaptive_sampling = False
scene.cycles.use_light_tree = False
scene.cycles.blur_glossy = 0.0
scene.cycles.sample_clamp_indirect = 0.0
scene.view_settings.view_transform = 'Standard'
bpy.context.view_layer.update()
